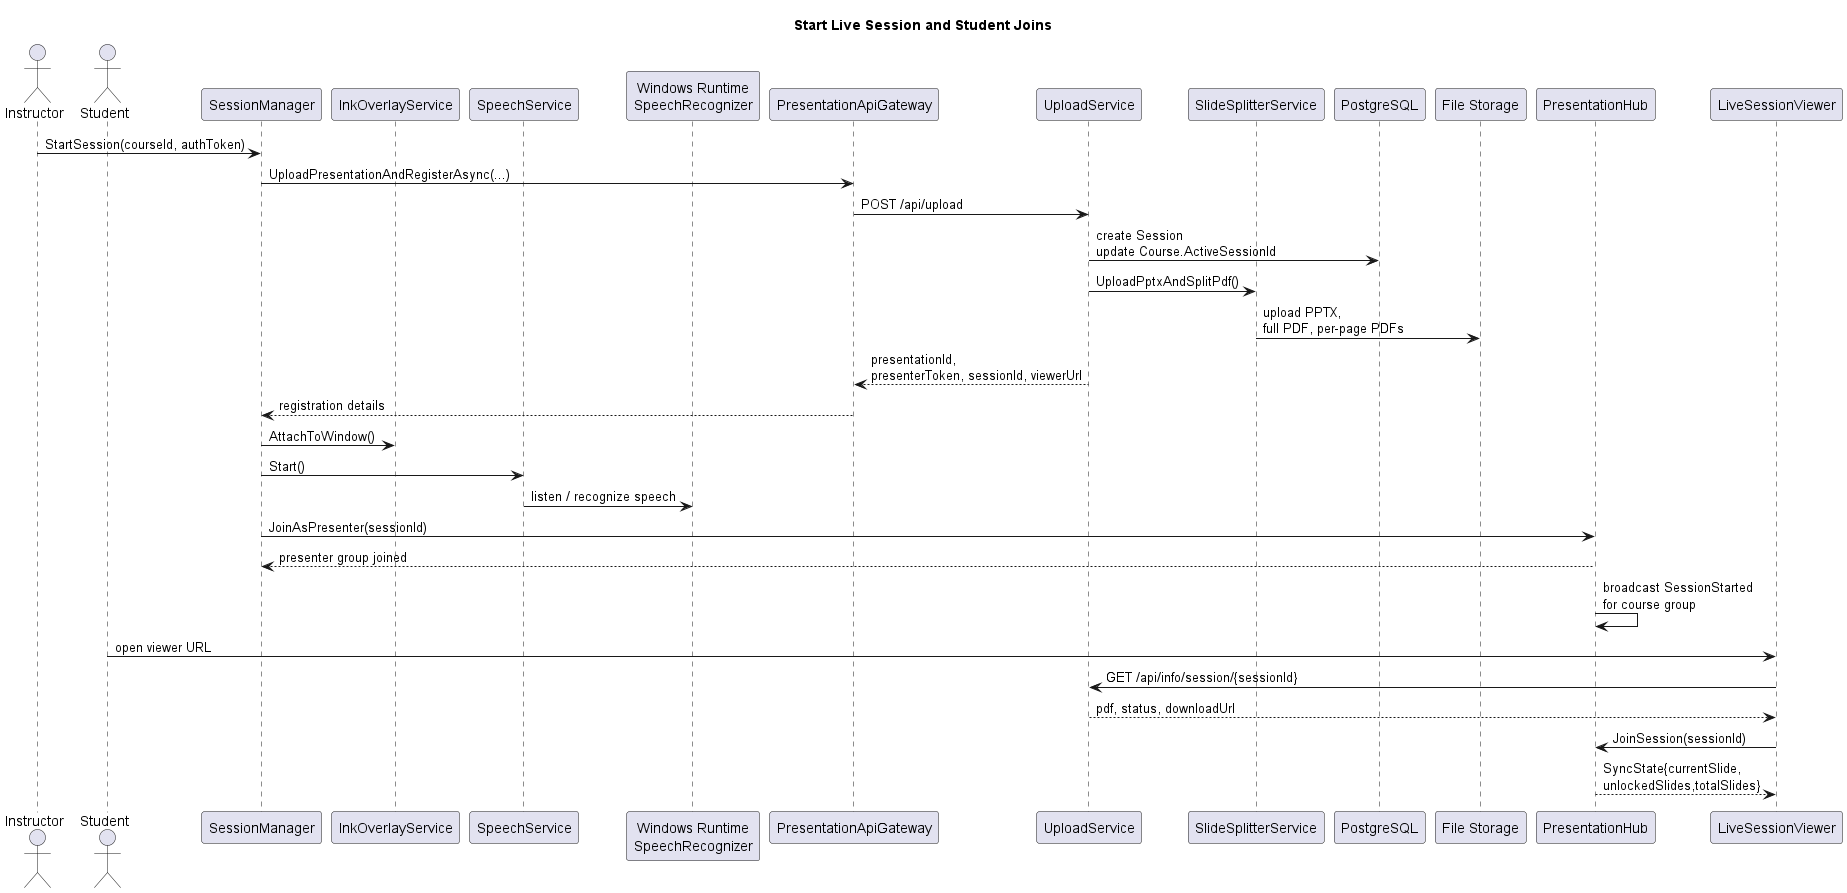

The diagram above was rendered by PlantUML. Its source (embedded in the PNG):
@startuml
' Caption: Start-session flow from add-in upload through live viewer join and initial sync.
title Start Live Session and Student Joins

actor Instructor
actor Student
participant SessionManager
participant InkOverlayService
participant SpeechService
participant "Windows Runtime\nSpeechRecognizer" as SpeechRecognizer
participant PresentationApiGateway
participant UploadService
participant SlideSplitterService
participant PostgreSQL
participant "File Storage" as Storage
participant PresentationHub
participant "LiveSessionViewer" as Viewer

Instructor -> SessionManager : StartSession(courseId, authToken)
SessionManager -> PresentationApiGateway : UploadPresentationAndRegisterAsync(...)
PresentationApiGateway -> UploadService : POST /api/upload
UploadService -> PostgreSQL : create Session\nupdate Course.ActiveSessionId
UploadService -> SlideSplitterService : UploadPptxAndSplitPdf()
SlideSplitterService -> Storage : upload PPTX,\nfull PDF, per-page PDFs
UploadService --> PresentationApiGateway : presentationId,\npresenterToken, sessionId, viewerUrl
PresentationApiGateway --> SessionManager : registration details

SessionManager -> InkOverlayService : AttachToWindow()
SessionManager -> SpeechService : Start()
SpeechService -> SpeechRecognizer : listen / recognize speech

SessionManager -> PresentationHub : JoinAsPresenter(sessionId)
PresentationHub --> SessionManager : presenter group joined
PresentationHub -> PresentationHub : broadcast SessionStarted\nfor course group

Student -> Viewer : open viewer URL
Viewer -> UploadService : GET /api/info/session/{sessionId}
UploadService --> Viewer : pdf, status, downloadUrl

Viewer -> PresentationHub : JoinSession(sessionId)
PresentationHub --> Viewer : SyncState{currentSlide,\nunlockedSlides,totalSlides}
@enduml